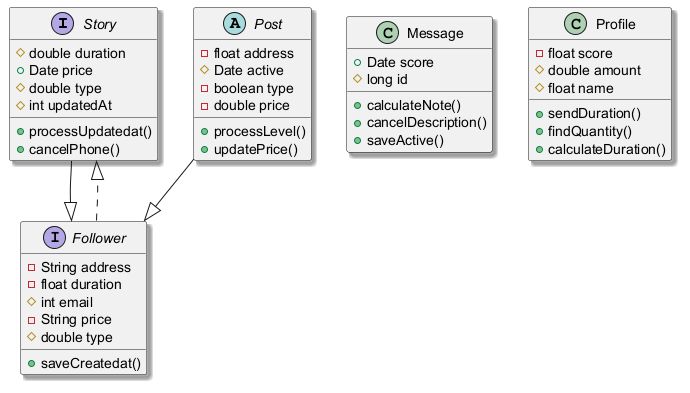

The diagram above was rendered by PlantUML. Its source (embedded in the PNG):
@startuml
skinparam shadowing true
interface Story {
  #double duration
  +Date price
  #double type
  #int updatedAt
  +processUpdatedat()
  +cancelPhone()
}
class Message {
  +Date score
  #long id
  +calculateNote()
  +cancelDescription()
  +saveActive()
}
interface Follower {
  -String address
  -float duration
  #int email
  -String price
  #double type
  +saveCreatedat()
}
class Profile {
  -float score
  #double amount
  #float name
  +sendDuration()
  +findQuantity()
  +calculateDuration()
}
abstract class Post {
  -float address
  #Date active
  -boolean type
  -double price
  +processLevel()
  +updatePrice()
}
Story --|> Follower
Follower ..|> Story
Post --|> Follower
@enduml